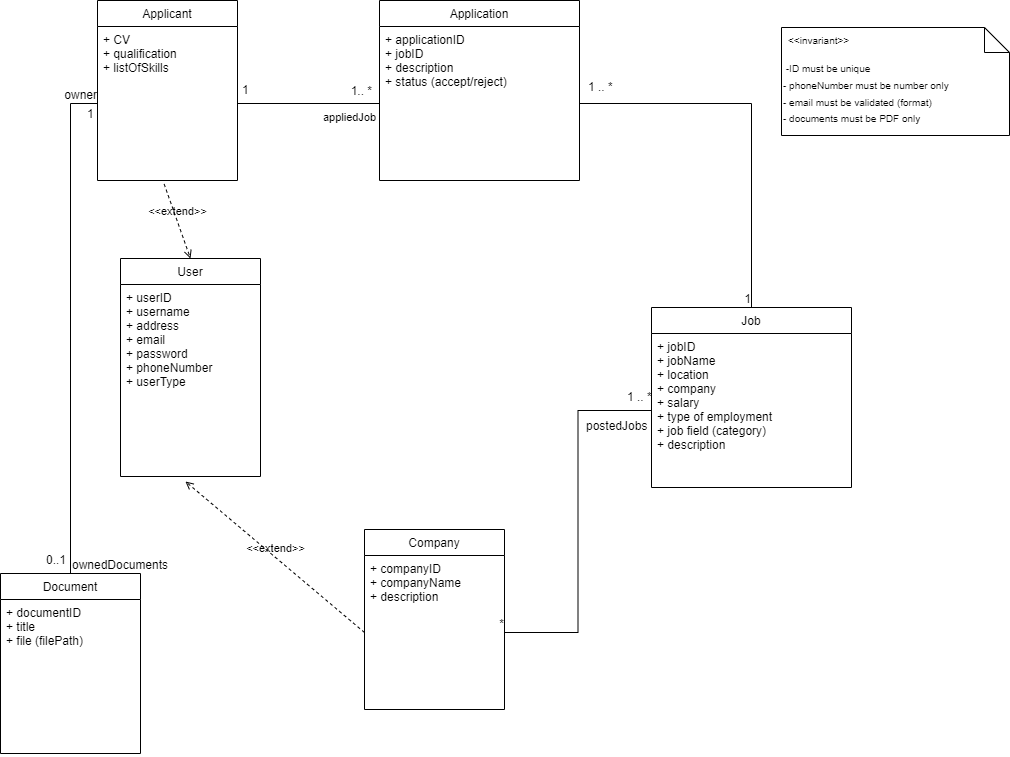

The diagram above was exported from draw.io. Its source (the exported page's mxGraphModel, read from the mxfile embedded in the PNG):
<mxGraphModel dx="1424" dy="1103" grid="0" gridSize="10" guides="1" tooltips="1" connect="1" arrows="1" fold="1" page="0" pageScale="1" pageWidth="850" pageHeight="1100" background="#FFFFFF" math="0" shadow="0">
  <root>
    <mxCell id="0" />
    <mxCell id="1" parent="0" />
    <mxCell id="6" value="User" style="swimlane;fontStyle=0;childLayout=stackLayout;horizontal=1;startSize=26;fillColor=none;horizontalStack=0;resizeParent=1;resizeParentMax=0;resizeLast=0;collapsible=1;marginBottom=0;" parent="1" vertex="1">
      <mxGeometry x="76" y="87" width="140" height="218" as="geometry" />
    </mxCell>
    <mxCell id="9" value="+ userID&#10;+ username&#10;+ address&#10;+ email&#10;+ password&#10;+ phoneNumber&#10;+ userType&#10;" style="text;strokeColor=none;fillColor=none;align=left;verticalAlign=top;spacingLeft=4;spacingRight=4;overflow=hidden;rotatable=0;points=[[0,0.5],[1,0.5]];portConstraint=eastwest;" parent="6" vertex="1">
      <mxGeometry y="26" width="140" height="192" as="geometry" />
    </mxCell>
    <mxCell id="11" value="Company" style="swimlane;fontStyle=0;childLayout=stackLayout;horizontal=1;startSize=26;fillColor=none;horizontalStack=0;resizeParent=1;resizeParentMax=0;resizeLast=0;collapsible=1;marginBottom=0;" parent="1" vertex="1">
      <mxGeometry x="320" y="358" width="140" height="180" as="geometry" />
    </mxCell>
    <mxCell id="12" value="+ companyID&#10;+ companyName&#10;+ description&#10;&#10;" style="text;strokeColor=none;fillColor=none;align=left;verticalAlign=top;spacingLeft=4;spacingRight=4;overflow=hidden;rotatable=0;points=[[0,0.5],[1,0.5]];portConstraint=eastwest;" parent="11" vertex="1">
      <mxGeometry y="26" width="140" height="154" as="geometry" />
    </mxCell>
    <mxCell id="13" value="Job" style="swimlane;fontStyle=0;childLayout=stackLayout;horizontal=1;startSize=26;fillColor=none;horizontalStack=0;resizeParent=1;resizeParentMax=0;resizeLast=0;collapsible=1;marginBottom=0;" parent="1" vertex="1">
      <mxGeometry x="607" y="136" width="200" height="180" as="geometry" />
    </mxCell>
    <mxCell id="14" value="+ jobID&#10;+ jobName&#10;+ location&#10;+ company&#10;+ salary&#10;+ type of employment&#10;+ job field (category)&#10;+ description&#10;&#10;" style="text;strokeColor=none;fillColor=none;align=left;verticalAlign=top;spacingLeft=4;spacingRight=4;overflow=hidden;rotatable=0;points=[[0,0.5],[1,0.5]];portConstraint=eastwest;" parent="13" vertex="1">
      <mxGeometry y="26" width="200" height="154" as="geometry" />
    </mxCell>
    <mxCell id="15" value="Application" style="swimlane;fontStyle=0;childLayout=stackLayout;horizontal=1;startSize=26;fillColor=none;horizontalStack=0;resizeParent=1;resizeParentMax=0;resizeLast=0;collapsible=1;marginBottom=0;" parent="1" vertex="1">
      <mxGeometry x="335" y="-171" width="200" height="180" as="geometry" />
    </mxCell>
    <mxCell id="16" value="+ applicationID&#10;+ jobID&#10;+ description&#10;+ status (accept/reject)&#10;&#10;" style="text;strokeColor=none;fillColor=none;align=left;verticalAlign=top;spacingLeft=4;spacingRight=4;overflow=hidden;rotatable=0;points=[[0,0.5],[1,0.5]];portConstraint=eastwest;" parent="15" vertex="1">
      <mxGeometry y="26" width="200" height="154" as="geometry" />
    </mxCell>
    <mxCell id="28" value="&lt;font style=&quot;font-size: 10px;&quot;&gt;&amp;nbsp;-ID must be unique&lt;br&gt;- phoneNumber must be number only&lt;br&gt;- email must be validated (format)&lt;br&gt;- documents must be PDF only&lt;br&gt;&lt;/font&gt;" style="shape=note2;boundedLbl=1;whiteSpace=wrap;html=1;size=25;verticalAlign=top;align=left;fontSize=14;" parent="1" vertex="1">
      <mxGeometry x="737" y="-144" width="228" height="108" as="geometry" />
    </mxCell>
    <mxCell id="29" value="&lt;&lt;invariant&gt;&gt;" style="resizeWidth=1;part=1;strokeColor=none;fillColor=none;align=left;spacingLeft=5;fontSize=10;" parent="28" vertex="1">
      <mxGeometry width="228" height="25" relative="1" as="geometry" />
    </mxCell>
    <mxCell id="30" value="Document" style="swimlane;fontStyle=0;childLayout=stackLayout;horizontal=1;startSize=26;fillColor=none;horizontalStack=0;resizeParent=1;resizeParentMax=0;resizeLast=0;collapsible=1;marginBottom=0;" parent="1" vertex="1">
      <mxGeometry x="-44" y="402" width="140" height="180" as="geometry" />
    </mxCell>
    <mxCell id="31" value="+ documentID&#10;+ title&#10;+ file (filePath)&#10;" style="text;strokeColor=none;fillColor=none;align=left;verticalAlign=top;spacingLeft=4;spacingRight=4;overflow=hidden;rotatable=0;points=[[0,0.5],[1,0.5]];portConstraint=eastwest;" parent="30" vertex="1">
      <mxGeometry y="26" width="140" height="154" as="geometry" />
    </mxCell>
    <mxCell id="35" value="" style="endArrow=none;html=1;rounded=0;align=center;verticalAlign=top;endFill=0;labelBackgroundColor=none;exitX=0.5;exitY=0;exitDx=0;exitDy=0;entryX=0;entryY=0.5;entryDx=0;entryDy=0;edgeStyle=orthogonalEdgeStyle;" parent="1" source="30" target="58" edge="1">
      <mxGeometry relative="1" as="geometry">
        <mxPoint x="365" y="220" as="sourcePoint" />
        <mxPoint x="525" y="220" as="targetPoint" />
      </mxGeometry>
    </mxCell>
    <mxCell id="36" value="ownedDocuments" style="resizable=0;html=1;align=left;verticalAlign=bottom;labelBackgroundColor=none;" parent="35" connectable="0" vertex="1">
      <mxGeometry x="-1" relative="1" as="geometry" />
    </mxCell>
    <mxCell id="37" value="0..1" style="resizable=0;html=1;align=left;verticalAlign=top;labelBackgroundColor=none;" parent="35" connectable="0" vertex="1">
      <mxGeometry x="-1" relative="1" as="geometry">
        <mxPoint x="-26" y="-27" as="offset" />
      </mxGeometry>
    </mxCell>
    <mxCell id="38" value="owner" style="resizable=0;html=1;align=right;verticalAlign=bottom;labelBackgroundColor=none;" parent="35" connectable="0" vertex="1">
      <mxGeometry x="1" relative="1" as="geometry" />
    </mxCell>
    <mxCell id="40" value="1" style="resizable=0;html=1;align=left;verticalAlign=top;labelBackgroundColor=none;" parent="1" connectable="0" vertex="1">
      <mxGeometry x="41" y="-71" as="geometry" />
    </mxCell>
    <mxCell id="46" value="" style="endArrow=none;html=1;rounded=0;align=center;verticalAlign=top;endFill=0;labelBackgroundColor=none;exitX=0;exitY=0.5;exitDx=0;exitDy=0;entryX=1;entryY=0.5;entryDx=0;entryDy=0;edgeStyle=orthogonalEdgeStyle;" parent="1" source="14" target="12" edge="1">
      <mxGeometry relative="1" as="geometry">
        <mxPoint x="525.5999999999999" y="163.01600000000008" as="sourcePoint" />
        <mxPoint x="388" y="312.5" as="targetPoint" />
      </mxGeometry>
    </mxCell>
    <mxCell id="47" value="postedJobs" style="resizable=0;html=1;align=left;verticalAlign=bottom;labelBackgroundColor=none;" parent="46" connectable="0" vertex="1">
      <mxGeometry x="-1" relative="1" as="geometry">
        <mxPoint x="-67" y="24" as="offset" />
      </mxGeometry>
    </mxCell>
    <mxCell id="48" value="1 .. *" style="resizable=0;html=1;align=left;verticalAlign=top;labelBackgroundColor=none;" parent="46" connectable="0" vertex="1">
      <mxGeometry x="-1" relative="1" as="geometry">
        <mxPoint x="-26" y="-27" as="offset" />
      </mxGeometry>
    </mxCell>
    <mxCell id="49" value="*" style="resizable=0;html=1;align=right;verticalAlign=bottom;labelBackgroundColor=none;" parent="46" connectable="0" vertex="1">
      <mxGeometry x="1" relative="1" as="geometry" />
    </mxCell>
    <mxCell id="51" value="" style="endArrow=none;html=1;rounded=0;align=center;verticalAlign=top;endFill=0;labelBackgroundColor=none;exitX=1;exitY=0.5;exitDx=0;exitDy=0;entryX=0.5;entryY=0;entryDx=0;entryDy=0;edgeStyle=orthogonalEdgeStyle;" parent="1" source="16" target="13" edge="1">
      <mxGeometry relative="1" as="geometry">
        <mxPoint x="467" y="102" as="sourcePoint" />
        <mxPoint x="320" y="324" as="targetPoint" />
      </mxGeometry>
    </mxCell>
    <mxCell id="53" value="1 .. *" style="resizable=0;html=1;align=left;verticalAlign=top;labelBackgroundColor=none;" parent="51" connectable="0" vertex="1">
      <mxGeometry x="-1" relative="1" as="geometry">
        <mxPoint x="7" y="-30" as="offset" />
      </mxGeometry>
    </mxCell>
    <mxCell id="54" value="1" style="resizable=0;html=1;align=right;verticalAlign=bottom;labelBackgroundColor=none;" parent="51" connectable="0" vertex="1">
      <mxGeometry x="1" relative="1" as="geometry" />
    </mxCell>
    <mxCell id="55" value="&amp;lt;&amp;lt;extend&amp;gt;&amp;gt;" style="html=1;verticalAlign=bottom;labelBackgroundColor=none;endArrow=open;endFill=0;dashed=1;entryX=0.5;entryY=0;entryDx=0;entryDy=0;exitX=0.476;exitY=1.023;exitDx=0;exitDy=0;exitPerimeter=0;" parent="1" source="58" target="6" edge="1">
      <mxGeometry width="160" relative="1" as="geometry">
        <mxPoint x="277" y="34" as="sourcePoint" />
        <mxPoint x="525" y="220" as="targetPoint" />
      </mxGeometry>
    </mxCell>
    <mxCell id="56" value="&amp;lt;&amp;lt;extend&amp;gt;&amp;gt;" style="html=1;verticalAlign=bottom;labelBackgroundColor=none;endArrow=open;endFill=0;dashed=1;exitX=0;exitY=0.5;exitDx=0;exitDy=0;entryX=0.464;entryY=1.026;entryDx=0;entryDy=0;entryPerimeter=0;" parent="1" source="12" target="9" edge="1">
      <mxGeometry width="160" relative="1" as="geometry">
        <mxPoint x="400.4000000000001" y="71.84799999999996" as="sourcePoint" />
        <mxPoint x="226" y="219" as="targetPoint" />
      </mxGeometry>
    </mxCell>
    <mxCell id="57" value="Applicant" style="swimlane;fontStyle=0;childLayout=stackLayout;horizontal=1;startSize=26;fillColor=none;horizontalStack=0;resizeParent=1;resizeParentMax=0;resizeLast=0;collapsible=1;marginBottom=0;" vertex="1" parent="1">
      <mxGeometry x="53" y="-171" width="140" height="180" as="geometry" />
    </mxCell>
    <mxCell id="58" value="+ CV&#10;+ qualification&#10;+ listOfSkills" style="text;strokeColor=none;fillColor=none;align=left;verticalAlign=top;spacingLeft=4;spacingRight=4;overflow=hidden;rotatable=0;points=[[0,0.5],[1,0.5]];portConstraint=eastwest;" vertex="1" parent="57">
      <mxGeometry y="26" width="140" height="154" as="geometry" />
    </mxCell>
    <mxCell id="60" value="" style="endArrow=none;html=1;rounded=0;align=center;verticalAlign=top;endFill=0;labelBackgroundColor=none;exitX=1;exitY=0.5;exitDx=0;exitDy=0;entryX=0;entryY=0.5;entryDx=0;entryDy=0;edgeStyle=orthogonalEdgeStyle;" edge="1" parent="1" source="58" target="16">
      <mxGeometry relative="1" as="geometry">
        <mxPoint x="545" y="-58" as="sourcePoint" />
        <mxPoint x="717" y="146" as="targetPoint" />
      </mxGeometry>
    </mxCell>
    <mxCell id="61" value="1" style="resizable=0;html=1;align=left;verticalAlign=top;labelBackgroundColor=none;" connectable="0" vertex="1" parent="60">
      <mxGeometry x="-1" relative="1" as="geometry">
        <mxPoint x="3" y="-27" as="offset" />
      </mxGeometry>
    </mxCell>
    <mxCell id="62" value="1.. *" style="resizable=0;html=1;align=right;verticalAlign=bottom;labelBackgroundColor=none;" connectable="0" vertex="1" parent="60">
      <mxGeometry x="1" relative="1" as="geometry">
        <mxPoint x="-7" y="-4" as="offset" />
      </mxGeometry>
    </mxCell>
    <mxCell id="64" value="appliedJob" style="edgeLabel;html=1;align=center;verticalAlign=middle;resizable=0;points=[];" vertex="1" connectable="0" parent="60">
      <mxGeometry x="0.8284" relative="1" as="geometry">
        <mxPoint x="-19" y="13" as="offset" />
      </mxGeometry>
    </mxCell>
  </root>
</mxGraphModel>